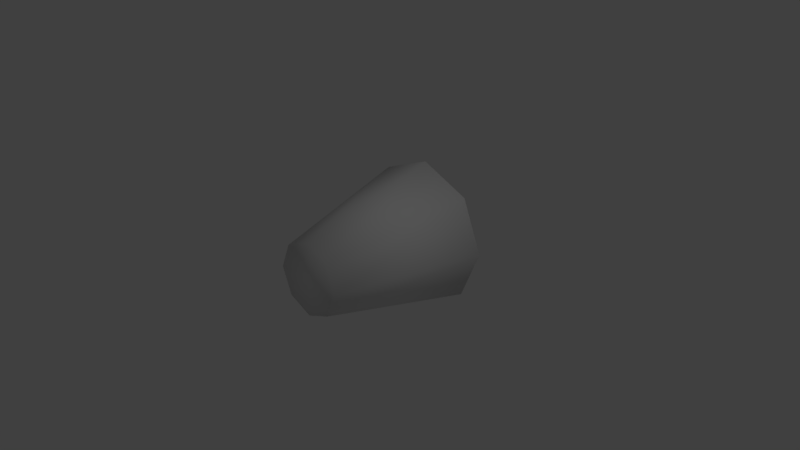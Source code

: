 # Source: khalLaserFrustum.blend  (saved by Blender 2.79.0; exported with 4.5.12 LTS)
import bpy
from mathutils import Matrix  # noqa: F401  (used for matrix-valued properties, if any)

bpy.ops.wm.read_factory_settings(use_empty=True)
scene = bpy.context.scene
scene.name = 'Scene'

# ---- collections
col_collection_1 = bpy.data.collections.new('Collection 1'); scene.collection.children.link(col_collection_1)

# ---- world
world_world = bpy.data.worlds.new('World'); scene.world = world_world
world_world.color = (0.05088, 0.05088, 0.05088)
world_world.use_sun_shadow = False
world_world.sun_shadow_jitter_overblur = 0.0
world_world.cycles.sampling_method = 'MANUAL'

# ---- cameras
cam_camera = bpy.data.cameras.new('Camera')
cam_camera.clip_end = 100.0
cam_camera.lens = 35.0
cam_camera.sensor_width = 32.0
cam_camera.sensor_height = 18.0
cam_camera.ortho_scale = 7.314
cam_camera.dof.focus_distance = 0.0
cam_camera.dof.aperture_fstop = 128.0

# ---- lights
light_lamp = bpy.data.lights.new('Lamp', 'POINT')
light_lamp.transmission_factor = 0.0
light_lamp.cutoff_distance = 30.0
light_lamp.energy = 100.0
light_lamp.shadow_buffer_clip_start = 1.001
light_lamp.shadow_soft_size = 0.1
light_lamp.shadow_maximum_resolution = 0.006
light_lamp.use_absolute_resolution = True

# ---- meshes
me_cylinder = bpy.data.meshes.new('Cylinder')
me_cylinder.from_pydata([(-3.553e-15, 1.0, 1.0), (-2.608e-08, -1.0, 0.5), (0.7071, 1.0, 0.7071), (0.3536, -1.0, 0.3536), (1.0, 1.0, 0.0), (0.5, -1.0, -8.568e-08), (0.7071, 1.0, -0.7071), (0.3536, -1.0, -0.3536), (-8.742e-08, 1.0, -1.0), (-6.979e-08, -1.0, -0.5), (-0.7071, 1.0, -0.7071), (-0.3536, -1.0, -0.3536), (-1.0, 1.0, 0.0), (-0.5, -1.0, -2.608e-08), (-0.7071, 1.0, 0.7071), (-0.3536, -1.0, 0.3536)], [], [(0, 1, 3, 2), (2, 3, 5, 4), (4, 5, 7, 6), (6, 7, 9, 8), (8, 9, 11, 10), (10, 11, 13, 12), (3, 1, 15, 13, 11, 9, 7, 5), (12, 13, 15, 14), (14, 15, 1, 0), (0, 2, 4, 6, 8, 10, 12, 14)])
me_cylinder.polygons.foreach_set('use_smooth', [True] * 10)
_uv = me_cylinder.uv_layers.new(name='UVMap')
_uv.uv.foreach_set('vector', [1.0, 5.96e-08, 1.0, 1.0, 0.875, 1.0, 0.875, 2.98e-08, 0.875, 2.98e-08, 0.875, 1.0, 0.75, 1.0, 0.75, 0.0, 0.75, 0.0, 0.75, 1.0, 0.625, 1.0, 0.625, -5.96e-08, 0.625, -5.96e-08, 0.625, 1.0, 0.5, 1.0, 0.5, 0.0, 0.5, 0.0, 0.5, 1.0, 0.375, 1.0, 0.375, 2.98e-08, 0.375, 2.98e-08, 0.375, 1.0, 0.25, 1.0, 0.25, 2.98e-08, 0.875, 1.0, 1.0, 1.0, 1.125, 1.0, 1.25, 1.0, 0.375, 1.0, 0.5, 1.0, 0.625, 1.0, 0.75, 1.0, 0.25, 2.98e-08, 0.25, 1.0, 0.125, 1.0, 0.125, 8.941e-08, 0.125, 8.941e-08, 0.125, 1.0, 0.0, 1.0, 2.98e-08, 5.96e-08, 1.0, 5.96e-08, 0.875, 2.98e-08, 0.75, 0.0, 0.625, -5.96e-08, 0.5, 0.0, 1.375, 2.98e-08, 1.25, 2.98e-08, 1.125, 8.941e-08])
me_cylinder.use_remesh_preserve_volume = False
me_cylinder.use_remesh_preserve_attributes = False
me_cylinder.use_mirror_vertex_groups = False
me_cylinder.update()

# ---- objects
ob_cylinder = bpy.data.objects.new('Cylinder', me_cylinder)
ob_lamp = bpy.data.objects.new('Lamp', light_lamp)
ob_camera = bpy.data.objects.new('Camera', cam_camera)

# ---- transforms, parenting, visibility, modifiers, constraints
ob_cylinder.location = (0.0, 0.0, 0.0)
ob_cylinder.lineart.crease_threshold = 0.0
ob_lamp.location = (4.076, 1.005, 5.904)
ob_lamp.rotation_euler = (0.6503, 0.05522, 1.866)
ob_lamp.lock_rotations_4d = False
ob_lamp.empty_display_type = 'ARROWS'
ob_lamp.color = (0.0, 0.0, 0.0, 0.0)
ob_lamp.lineart.crease_threshold = 0.0
ob_camera.location = (7.481, -6.508, 5.344)
ob_camera.rotation_euler = (1.109, 0.0, 0.8149)
ob_camera.lock_rotations_4d = False
ob_camera.empty_display_type = 'ARROWS'
ob_camera.color = (0.0, 0.0, 0.0, 0.0)
ob_camera.display_type = 'WIRE'
ob_camera.lineart.crease_threshold = 0.0

# ---- collection membership
col_collection_1.objects.link(ob_cylinder)
col_collection_1.objects.link(ob_lamp)
col_collection_1.objects.link(ob_camera)

# ---- scene / render settings (as saved in the file)
scene.camera = ob_camera
scene.frame_start = 1; scene.frame_end = 250; scene.frame_set(1)
scene.render.engine = 'BLENDER_EEVEE_NEXT'
scene.render.resolution_percentage = 50
scene.render.dither_intensity = 0.0
scene.cycles.use_denoising = False
scene.cycles.samples = 128
scene.cycles.sampling_pattern = 'TABULATED_SOBOL'
scene.cycles.use_adaptive_sampling = False
scene.cycles.use_light_tree = False
scene.cycles.blur_glossy = 0.0
scene.cycles.sample_clamp_indirect = 0.0
scene.view_settings.view_transform = 'Standard'
bpy.context.view_layer.update()
